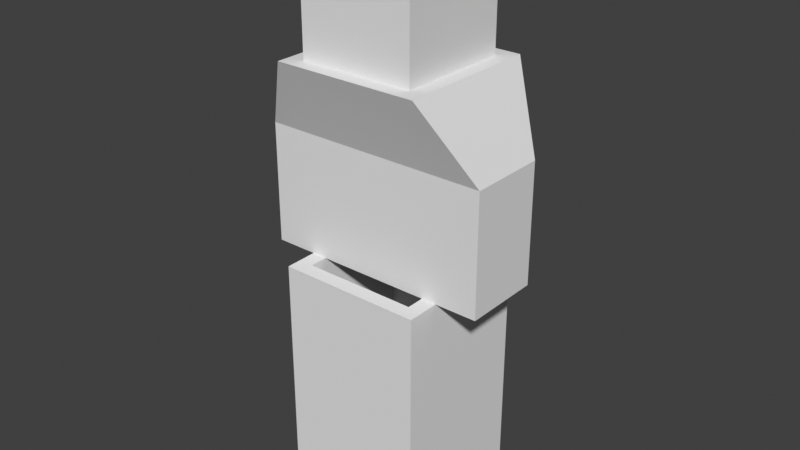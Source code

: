 # Source: loft_handle.blend  (saved by Blender 3.0.42; exported with 4.5.12 LTS)
import bpy
from mathutils import Matrix  # noqa: F401  (used for matrix-valued properties, if any)

bpy.ops.wm.read_factory_settings(use_empty=True)
scene = bpy.context.scene
scene.name = 'Scene'

# ---- collections
col_collection = bpy.data.collections.new('Collection'); scene.collection.children.link(col_collection)

# ---- world
world_world = bpy.data.worlds.new('World'); scene.world = world_world
world_world.use_nodes = True; world_world.node_tree.nodes.clear()
_N = world_world.node_tree.nodes; _L = world_world.node_tree.links
n0 = _N.new('ShaderNodeOutputWorld'); n0.name = 'World Output'; n0.location = (300, 300)
n1 = _N.new('ShaderNodeBackground'); n1.name = 'Background'; n1.location = (10, 300)
n1.inputs[0].default_value = (0.05088, 0.05088, 0.05088, 1.0)
_L.new(n1.outputs[0], n0.inputs[0])
n0.is_active_output = True
world_world.color = (0.05088, 0.05088, 0.05088)
world_world.use_sun_shadow = False
world_world.sun_shadow_jitter_overblur = 0.0

# ---- meshes
me_cube_001 = bpy.data.meshes.new('Cube.001')
me_cube_001.from_pydata([(-0.6, -0.6, -2.0), (-0.6, -0.6, 0.0), (-0.6, 0.6, -2.0), (-0.6, 0.6, 0.0), (0.6, -0.6, -2.0), (0.6, -0.6, 0.0), (0.6, 0.6, -2.0), (0.6, 0.6, 0.0), (0.475, 0.475, 0.0), (0.475, -0.475, 0.0), (-0.475, 0.475, 0.0), (-0.475, -0.475, 0.0), (-0.475, 0.475, -2.0), (-0.475, -0.475, -2.0), (0.475, 0.475, -2.0), (0.475, -0.475, -2.0)], [], [(0, 1, 3, 2), (2, 3, 7, 6), (6, 7, 5, 4), (4, 5, 1, 0), (9, 5, 7, 8), (3, 1, 11, 10), (2, 12, 13, 0), (11, 1, 5, 9), (6, 4, 15, 14), (0, 13, 15, 4), (14, 12, 2, 6), (7, 3, 10, 8), (11, 13, 12, 10), (11, 9, 15, 13), (9, 8, 14, 15), (10, 12, 14, 8)])
_uv = me_cube_001.uv_layers.new(name='UVMap')
_uv.uv.foreach_set('vector', [0.375, 0.1667, 0.625, 0.1667, 0.625, 0.25, 0.375, 0.25, 0.375, 0.4167, 0.625, 0.4167, 0.625, 0.5, 0.375, 0.5, 0.375, 0.6667, 0.625, 0.6667, 0.625, 0.75, 0.375, 0.75, 0.375, 0.9167, 0.625, 0.9167, 0.625, 1.0, 0.375, 1.0, 0.7083, 0.6667, 0.625, 0.75, 0.625, 0.5833, 0.7083, 0.5833, 0.875, 0.5, 0.875, 0.6667, 0.7917, 0.6667, 0.7917, 0.5833, 0.2083, 0.5, 0.2083, 0.5833, 0.2083, 0.6667, 0.125, 0.5833, 0.7917, 0.6667, 0.875, 0.75, 0.7083, 0.75, 0.7083, 0.6667, 0.375, 0.6667, 0.2917, 0.75, 0.2917, 0.6667, 0.2917, 0.5833, 0.125, 0.6667, 0.2083, 0.6667, 0.2917, 0.6667, 0.2083, 0.75, 0.2917, 0.5833, 0.2083, 0.5833, 0.2917, 0.5, 0.375, 0.5833, 0.625, 0.5, 0.7917, 0.5, 0.7917, 0.5833, 0.7083, 0.5833, 0.7917, 0.6667, 0.2083, 0.6667, 0.2083, 0.5833, 0.7917, 0.5833, 0.7917, 0.6667, 0.7083, 0.6667, 0.2917, 0.6667, 0.2083, 0.6667, 0.7083, 0.6667, 0.7083, 0.5833, 0.2917, 0.5833, 0.2917, 0.6667, 0.7917, 0.5833, 0.2083, 0.5833, 0.2917, 0.5833, 0.7083, 0.5833])
me_cube_001.use_remesh_fix_poles = True
me_cube_001.use_remesh_preserve_attributes = False
me_cube_001.update()
me_cube_002 = bpy.data.meshes.new('Cube.002')
me_cube_002.from_pydata([(-0.95, -0.325, 1.0), (-0.95, 0.325, 1.0), (-0.95, -0.325, 0.0), (-0.95, 0.325, 0.0), (0.95, -0.325, 1.0), (0.95, 0.325, 1.0), (0.95, -0.325, 0.0), (0.95, 0.325, 0.0), (-0.6, -0.6, 1.625), (-0.6, 0.6, 1.625), (0.6, 0.6, 1.625), (0.6, -0.6, 1.625), (-0.6, -0.2, 1.625), (-0.6, 0.2, 1.625), (0.6, 0.2, 1.625), (0.6, -0.2, 1.625), (-0.2, -0.6, 1.625), (0.2, -0.6, 1.625), (0.2, 0.6, 1.625), (-0.2, 0.6, 1.625), (0.475, -0.475, 1.625), (-0.475, -0.475, 1.625), (0.475, 0.475, 1.625), (-0.475, 0.475, 1.625), (0.475, -0.475, 2.625), (-0.475, -0.475, 2.625), (0.475, 0.475, 2.625), (-0.475, 0.475, 2.625)], [], [(0, 1, 3, 2), (2, 3, 7, 6), (6, 7, 5, 4), (5, 1, 9, 19, 18, 10), (2, 6, 4, 0), (7, 3, 1, 5), (23, 19, 9, 13), (4, 5, 10, 14, 15, 11), (1, 0, 8, 12, 13, 9), (0, 4, 11, 17, 16, 8), (16, 21, 12, 8), (21, 23, 13, 12), (11, 15, 20, 17), (17, 20, 21, 16), (15, 14, 22, 20), (20, 22, 26, 24), (14, 10, 18, 22), (22, 18, 19, 23), (24, 26, 27, 25), (21, 20, 24, 25), (23, 21, 25, 27), (22, 23, 27, 26)])
_uv = me_cube_002.uv_layers.new(name='UVMap')
_uv.uv.foreach_set('vector', [0.375, 0.0, 0.625, 0.0, 0.625, 0.25, 0.375, 0.25, 0.375, 0.25, 0.625, 0.25, 0.625, 0.5, 0.375, 0.5, 0.375, 0.5, 0.625, 0.5, 0.625, 0.75, 0.375, 0.75, 0.625, 0.75, 0.875, 0.75, 0.875, 0.75, 0.7917, 0.75, 0.7083, 0.75, 0.625, 0.75, 0.125, 0.5, 0.375, 0.5, 0.375, 0.75, 0.125, 0.75, 0.625, 0.5, 0.875, 0.5, 0.875, 0.75, 0.625, 0.75, 0.5417, 0.9167, 0.625, 0.9167, 0.625, 1.0, 0.5417, 1.0, 0.375, 0.75, 0.625, 0.75, 0.625, 0.75, 0.5417, 0.75, 0.4583, 0.75, 0.375, 0.75, 0.625, 0.0, 0.375, 0.0, 0.375, 0.0, 0.4583, 0.0, 0.5417, 0.0, 0.625, 0.0, 0.125, 0.75, 0.375, 0.75, 0.375, 0.75, 0.2917, 0.75, 0.2083, 0.75, 0.125, 0.75, 0.375, 0.9167, 0.4583, 0.9167, 0.4583, 1.0, 0.375, 1.0, 0.4583, 0.9167, 0.5417, 0.9167, 0.5417, 1.0, 0.4583, 1.0, 0.375, 0.75, 0.4583, 0.75, 0.4583, 0.8333, 0.375, 0.8333, 0.375, 0.8333, 0.4583, 0.8333, 0.4583, 0.9167, 0.375, 0.9167, 0.4583, 0.75, 0.5417, 0.75, 0.5417, 0.8333, 0.4583, 0.8333, 0.4583, 0.8333, 0.5417, 0.8333, 0.5417, 0.8333, 0.4583, 0.8333, 0.5417, 0.75, 0.625, 0.75, 0.625, 0.8333, 0.5417, 0.8333, 0.5417, 0.8333, 0.625, 0.8333, 0.625, 0.9167, 0.5417, 0.9167, 0.4583, 0.8333, 0.5417, 0.8333, 0.5417, 0.9167, 0.4583, 0.9167, 0.4583, 0.9167, 0.4583, 0.8333, 0.4583, 0.8333, 0.4583, 0.9167, 0.5417, 0.9167, 0.4583, 0.9167, 0.4583, 0.9167, 0.5417, 0.9167, 0.5417, 0.8333, 0.5417, 0.9167, 0.5417, 0.9167, 0.5417, 0.8333])
me_cube_002.use_remesh_fix_poles = True
me_cube_002.use_remesh_preserve_attributes = False
me_cube_002.update()

# ---- objects
ob_the_stick = bpy.data.objects.new('The stick', me_cube_001)
ob_the_key = bpy.data.objects.new('The key', me_cube_002)

# ---- transforms, parenting, visibility, modifiers, constraints
ob_the_stick.location = (0.0, 0.0, 0.0)
ob_the_key.location = (0.0, 2.235e-07, 0.0)

# ---- collection membership
col_collection.objects.link(ob_the_stick)
col_collection.objects.link(ob_the_key)

# ---- scene / render settings (as saved in the file)
scene.frame_start = 1; scene.frame_end = 250; scene.frame_set(1)
scene.render.engine = 'BLENDER_EEVEE_NEXT'
scene.cycles.sampling_pattern = 'TABULATED_SOBOL'
scene.cycles.use_light_tree = False
scene.view_settings.view_transform = 'Standard'
bpy.context.view_layer.update()

# ---- added for rendering (the .blend has no active camera and no usable light): camera, sun
cam_auto = bpy.data.cameras.new('AutoCamera')
cam_auto.lens = 50.0
cam_auto.sensor_width = 36.0
cam_auto.clip_end = 1000.0
ob_auto_camera = bpy.data.objects.new('AutoCamera', cam_auto)
scene.collection.objects.link(ob_auto_camera)
ob_auto_camera.location = (4.75755, -5.70906, 4.11854)
ob_auto_camera.rotation_euler = (1.09748, -7.21219e-08, 0.694738)
scene.camera = ob_auto_camera
light_auto_sun = bpy.data.lights.new('AutoSun', 'SUN')
light_auto_sun.energy = 3.0
light_auto_sun.angle = 0.0523599
ob_auto_sun = bpy.data.objects.new('AutoSun', light_auto_sun)
scene.collection.objects.link(ob_auto_sun)
ob_auto_sun.rotation_euler = (0.872665, 0.174533, 0.523599)
bpy.context.view_layer.update()
